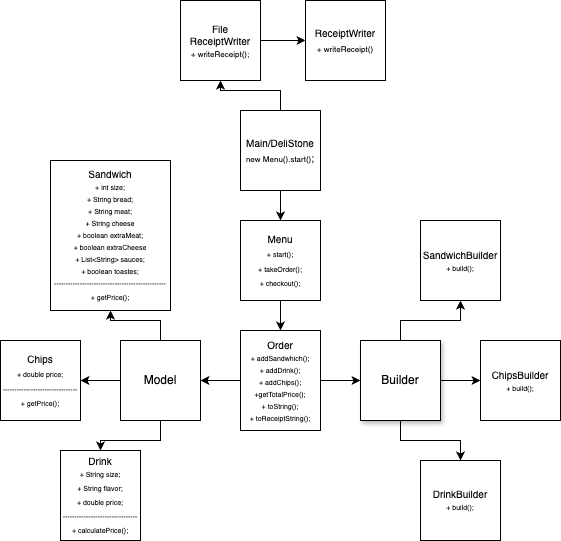

The diagram above was exported from draw.io. Its source (the exported page's mxGraphModel, read from the mxfile embedded in the PNG):
<mxGraphModel dx="531" dy="580" grid="1" gridSize="10" guides="1" tooltips="1" connect="1" arrows="1" fold="1" page="1" pageScale="1" pageWidth="850" pageHeight="1100" math="0" shadow="0">
  <root>
    <mxCell id="0" />
    <mxCell id="1" parent="0" />
    <mxCell id="9TgAlnvRkq--dwDKuRTf-20" value="" style="edgeStyle=orthogonalEdgeStyle;rounded=0;orthogonalLoop=1;jettySize=auto;html=1;" edge="1" parent="1" source="9TgAlnvRkq--dwDKuRTf-1" target="9TgAlnvRkq--dwDKuRTf-4">
      <mxGeometry relative="1" as="geometry" />
    </mxCell>
    <mxCell id="9TgAlnvRkq--dwDKuRTf-23" value="" style="edgeStyle=orthogonalEdgeStyle;rounded=0;orthogonalLoop=1;jettySize=auto;html=1;" edge="1" parent="1" source="9TgAlnvRkq--dwDKuRTf-1" target="9TgAlnvRkq--dwDKuRTf-9">
      <mxGeometry relative="1" as="geometry" />
    </mxCell>
    <mxCell id="9TgAlnvRkq--dwDKuRTf-24" value="" style="edgeStyle=orthogonalEdgeStyle;rounded=0;orthogonalLoop=1;jettySize=auto;html=1;" edge="1" parent="1" source="9TgAlnvRkq--dwDKuRTf-1" target="9TgAlnvRkq--dwDKuRTf-10">
      <mxGeometry relative="1" as="geometry" />
    </mxCell>
    <mxCell id="9TgAlnvRkq--dwDKuRTf-1" value="Builder" style="whiteSpace=wrap;html=1;aspect=fixed;shadow=1;" vertex="1" parent="1">
      <mxGeometry x="480" y="560" width="80" height="80" as="geometry" />
    </mxCell>
    <mxCell id="9TgAlnvRkq--dwDKuRTf-32" value="" style="edgeStyle=orthogonalEdgeStyle;rounded=0;orthogonalLoop=1;jettySize=auto;html=1;" edge="1" parent="1" source="9TgAlnvRkq--dwDKuRTf-2" target="9TgAlnvRkq--dwDKuRTf-11">
      <mxGeometry relative="1" as="geometry" />
    </mxCell>
    <mxCell id="9TgAlnvRkq--dwDKuRTf-36" value="" style="edgeStyle=orthogonalEdgeStyle;rounded=0;orthogonalLoop=1;jettySize=auto;html=1;" edge="1" parent="1" source="9TgAlnvRkq--dwDKuRTf-2" target="9TgAlnvRkq--dwDKuRTf-13">
      <mxGeometry relative="1" as="geometry" />
    </mxCell>
    <mxCell id="9TgAlnvRkq--dwDKuRTf-37" value="" style="edgeStyle=orthogonalEdgeStyle;rounded=0;orthogonalLoop=1;jettySize=auto;html=1;" edge="1" parent="1" source="9TgAlnvRkq--dwDKuRTf-2" target="9TgAlnvRkq--dwDKuRTf-12">
      <mxGeometry relative="1" as="geometry" />
    </mxCell>
    <mxCell id="9TgAlnvRkq--dwDKuRTf-2" value="Model" style="whiteSpace=wrap;html=1;aspect=fixed;" vertex="1" parent="1">
      <mxGeometry x="240" y="560" width="80" height="80" as="geometry" />
    </mxCell>
    <mxCell id="9TgAlnvRkq--dwDKuRTf-4" value="&lt;div style=&quot;line-height: 100%;&quot;&gt;&lt;font style=&quot;font-size: 10px;&quot;&gt;DrinkBuilder&lt;/font&gt;&lt;/div&gt;&lt;div style=&quot;line-height: 100%;&quot;&gt;&lt;font style=&quot;font-size: 7px;&quot;&gt;+ build();&lt;/font&gt;&lt;/div&gt;" style="whiteSpace=wrap;html=1;aspect=fixed;" vertex="1" parent="1">
      <mxGeometry x="540" y="680" width="80" height="80" as="geometry" />
    </mxCell>
    <mxCell id="9TgAlnvRkq--dwDKuRTf-19" value="" style="edgeStyle=orthogonalEdgeStyle;rounded=0;orthogonalLoop=1;jettySize=auto;html=1;" edge="1" parent="1" source="9TgAlnvRkq--dwDKuRTf-6" target="9TgAlnvRkq--dwDKuRTf-1">
      <mxGeometry relative="1" as="geometry" />
    </mxCell>
    <mxCell id="9TgAlnvRkq--dwDKuRTf-30" value="" style="edgeStyle=orthogonalEdgeStyle;rounded=0;orthogonalLoop=1;jettySize=auto;html=1;" edge="1" parent="1" source="9TgAlnvRkq--dwDKuRTf-6" target="9TgAlnvRkq--dwDKuRTf-2">
      <mxGeometry relative="1" as="geometry" />
    </mxCell>
    <mxCell id="9TgAlnvRkq--dwDKuRTf-6" value="&lt;div style=&quot;line-height: 100%;&quot;&gt;&lt;font style=&quot;line-height: 100%; font-size: 10px;&quot;&gt;&lt;font style=&quot;&quot;&gt;Ord&lt;/font&gt;er&lt;/font&gt;&lt;div&gt;&lt;font style=&quot;font-size: 7px; line-height: 100%;&quot;&gt;+ addSandwhich();&lt;/font&gt;&lt;/div&gt;&lt;div&gt;&lt;font style=&quot;font-size: 7px; line-height: 100%;&quot;&gt;+ addDrink();&lt;/font&gt;&lt;/div&gt;&lt;div&gt;&lt;font style=&quot;font-size: 7px; line-height: 100%;&quot;&gt;+ addChips();&lt;/font&gt;&lt;/div&gt;&lt;div&gt;&lt;font style=&quot;font-size: 7px; line-height: 100%;&quot;&gt;+getTotalPrice();&lt;/font&gt;&lt;/div&gt;&lt;div&gt;&lt;font style=&quot;font-size: 7px; line-height: 100%;&quot;&gt;+ toString();&lt;/font&gt;&lt;/div&gt;&lt;div&gt;&lt;font style=&quot;font-size: 7px; line-height: 100%;&quot;&gt;+ toReceiptString();&lt;/font&gt;&lt;/div&gt;&lt;/div&gt;" style="whiteSpace=wrap;html=1;" vertex="1" parent="1">
      <mxGeometry x="360" y="550" width="80" height="100" as="geometry" />
    </mxCell>
    <mxCell id="9TgAlnvRkq--dwDKuRTf-7" value="&lt;font style=&quot;font-size: 10px; line-height: 100%;&quot;&gt;ReceiptWriter&lt;/font&gt;&lt;div&gt;&lt;font style=&quot;line-height: 100%; font-size: 8px;&quot;&gt;+ writeReceipt()&lt;/font&gt;&lt;/div&gt;" style="whiteSpace=wrap;html=1;aspect=fixed;" vertex="1" parent="1">
      <mxGeometry x="425" y="220" width="80" height="80" as="geometry" />
    </mxCell>
    <mxCell id="9TgAlnvRkq--dwDKuRTf-9" value="&lt;div style=&quot;line-height: 100%;&quot;&gt;&lt;font style=&quot;font-size: 10px;&quot;&gt;ChipsBuilder&lt;/font&gt;&lt;div&gt;&lt;font style=&quot;font-size: 7px; line-height: 100%;&quot;&gt;+ build();&lt;/font&gt;&lt;/div&gt;&lt;/div&gt;" style="whiteSpace=wrap;html=1;aspect=fixed;" vertex="1" parent="1">
      <mxGeometry x="600" y="560" width="80" height="80" as="geometry" />
    </mxCell>
    <mxCell id="9TgAlnvRkq--dwDKuRTf-10" value="&lt;div style=&quot;line-height: 100%;&quot;&gt;&lt;font style=&quot;font-size: 10px; line-height: 100%;&quot;&gt;Sandwich&lt;/font&gt;&lt;span style=&quot;font-size: 10px; background-color: transparent; color: light-dark(rgb(0, 0, 0), rgb(255, 255, 255));&quot;&gt;Builder&lt;/span&gt;&lt;div&gt;&lt;font style=&quot;line-height: 100%; font-size: 7px;&quot;&gt;+ build();&lt;/font&gt;&lt;/div&gt;&lt;/div&gt;" style="whiteSpace=wrap;html=1;aspect=fixed;" vertex="1" parent="1">
      <mxGeometry x="540" y="440" width="80" height="80" as="geometry" />
    </mxCell>
    <mxCell id="9TgAlnvRkq--dwDKuRTf-11" value="&lt;div style=&quot;line-height: 100%;&quot;&gt;&lt;font style=&quot;line-height: 100%; font-size: 10px;&quot;&gt;Sandwich&lt;/font&gt;&lt;div&gt;&lt;font style=&quot;font-size: 7px; line-height: 100%;&quot;&gt;+ int size;&lt;/font&gt;&lt;/div&gt;&lt;div&gt;&lt;font style=&quot;font-size: 7px; line-height: 100%;&quot;&gt;+ String bread;&lt;/font&gt;&lt;/div&gt;&lt;div&gt;&lt;font style=&quot;font-size: 7px; line-height: 100%;&quot;&gt;+ String meat;&lt;/font&gt;&lt;/div&gt;&lt;div&gt;&lt;font style=&quot;font-size: 7px; line-height: 100%;&quot;&gt;+ String cheese&lt;/font&gt;&lt;/div&gt;&lt;div&gt;&lt;font style=&quot;font-size: 7px; line-height: 100%;&quot;&gt;+ boolean extraMeat;&lt;/font&gt;&lt;/div&gt;&lt;div&gt;&lt;font style=&quot;font-size: 7px; line-height: 100%;&quot;&gt;+ boolean extraCheese&lt;/font&gt;&lt;/div&gt;&lt;div&gt;&lt;font style=&quot;font-size: 7px; line-height: 100%;&quot;&gt;+ List&amp;lt;String&amp;gt; sauces;&lt;/font&gt;&lt;/div&gt;&lt;div&gt;&lt;font style=&quot;font-size: 7px; line-height: 100%;&quot;&gt;+ boolean toastes;&lt;/font&gt;&lt;/div&gt;&lt;div&gt;&lt;span style=&quot;font-size: 7px;&quot;&gt;------------------------------------------------&lt;/span&gt;&lt;/div&gt;&lt;div&gt;&lt;span style=&quot;font-size: 7px;&quot;&gt;+ getPrice();&lt;/span&gt;&lt;/div&gt;&lt;/div&gt;" style="whiteSpace=wrap;html=1;" vertex="1" parent="1">
      <mxGeometry x="170" y="380" width="120" height="150" as="geometry" />
    </mxCell>
    <mxCell id="9TgAlnvRkq--dwDKuRTf-12" value="&lt;div style=&quot;line-height: 100%;&quot;&gt;&lt;font style=&quot;font-size: 10px;&quot;&gt;Drink&lt;/font&gt;&lt;/div&gt;&lt;div style=&quot;line-height: 100%;&quot;&gt;&lt;font style=&quot;font-size: 7px;&quot;&gt;+ String size;&lt;/font&gt;&lt;/div&gt;&lt;div style=&quot;line-height: 100%;&quot;&gt;&lt;font style=&quot;font-size: 7px;&quot;&gt;+ String flavor;&lt;/font&gt;&lt;/div&gt;&lt;div style=&quot;line-height: 100%;&quot;&gt;&lt;span style=&quot;font-size: 7px;&quot;&gt;+ double price;&lt;/span&gt;&lt;/div&gt;&lt;div style=&quot;line-height: 100%;&quot;&gt;&lt;span style=&quot;font-size: 7px;&quot;&gt;--------------------------------&lt;/span&gt;&lt;span style=&quot;font-size: 7px;&quot;&gt;&lt;/span&gt;&lt;/div&gt;&lt;div style=&quot;line-height: 100%;&quot;&gt;&lt;span style=&quot;font-size: 7px;&quot;&gt;+ calculatePrice();&lt;/span&gt;&lt;/div&gt;" style="whiteSpace=wrap;html=1;" vertex="1" parent="1">
      <mxGeometry x="180" y="670" width="80" height="90" as="geometry" />
    </mxCell>
    <mxCell id="9TgAlnvRkq--dwDKuRTf-13" value="&lt;font style=&quot;font-size: 10px; line-height: 100%;&quot;&gt;Chips&lt;/font&gt;&lt;div&gt;&lt;font style=&quot;line-height: 100%; font-size: 7px;&quot;&gt;+ double price;&lt;/font&gt;&lt;/div&gt;&lt;div&gt;&lt;font style=&quot;line-height: 100%; font-size: 7px;&quot;&gt;--------------------------------&lt;/font&gt;&lt;/div&gt;&lt;div&gt;&lt;font style=&quot;line-height: 100%; font-size: 7px;&quot;&gt;+ getPrice();&lt;/font&gt;&lt;/div&gt;" style="whiteSpace=wrap;html=1;aspect=fixed;" vertex="1" parent="1">
      <mxGeometry x="120" y="560" width="80" height="80" as="geometry" />
    </mxCell>
    <mxCell id="9TgAlnvRkq--dwDKuRTf-35" value="" style="edgeStyle=orthogonalEdgeStyle;rounded=0;orthogonalLoop=1;jettySize=auto;html=1;" edge="1" parent="1" source="9TgAlnvRkq--dwDKuRTf-14" target="9TgAlnvRkq--dwDKuRTf-33">
      <mxGeometry relative="1" as="geometry" />
    </mxCell>
    <mxCell id="9TgAlnvRkq--dwDKuRTf-39" value="" style="edgeStyle=orthogonalEdgeStyle;rounded=0;orthogonalLoop=1;jettySize=auto;html=1;" edge="1" parent="1" source="9TgAlnvRkq--dwDKuRTf-14" target="9TgAlnvRkq--dwDKuRTf-31">
      <mxGeometry relative="1" as="geometry" />
    </mxCell>
    <mxCell id="9TgAlnvRkq--dwDKuRTf-14" value="&lt;div&gt;&lt;font style=&quot;font-size: 10px;&quot;&gt;Main/DeliStone&lt;/font&gt;&lt;div&gt;&lt;font style=&quot;background-color: transparent; color: light-dark(rgb(0, 0, 0), rgb(255, 255, 255)); font-size: 8px;&quot;&gt;new Menu().start()&lt;/font&gt;&lt;font style=&quot;background-color: transparent; color: light-dark(rgb(0, 0, 0), rgb(255, 255, 255)); font-size: 10px;&quot;&gt;;&lt;/font&gt;&lt;/div&gt;&lt;/div&gt;" style="whiteSpace=wrap;html=1;aspect=fixed;" vertex="1" parent="1">
      <mxGeometry x="360" y="330" width="80" height="80" as="geometry" />
    </mxCell>
    <mxCell id="9TgAlnvRkq--dwDKuRTf-38" value="" style="edgeStyle=orthogonalEdgeStyle;rounded=0;orthogonalLoop=1;jettySize=auto;html=1;" edge="1" parent="1" source="9TgAlnvRkq--dwDKuRTf-31" target="9TgAlnvRkq--dwDKuRTf-7">
      <mxGeometry relative="1" as="geometry" />
    </mxCell>
    <mxCell id="9TgAlnvRkq--dwDKuRTf-31" value="&lt;div style=&quot;line-height: 100%;&quot;&gt;&lt;font style=&quot;font-size: 10px; line-height: 100%;&quot;&gt;File&lt;/font&gt;&lt;div&gt;&lt;font style=&quot;font-size: 10px; line-height: 100%;&quot;&gt;ReceiptWriter&lt;/font&gt;&lt;/div&gt;&lt;div&gt;&lt;font style=&quot;line-height: 100%; font-size: 8px;&quot;&gt;+ writeReceipt();&lt;/font&gt;&lt;/div&gt;&lt;/div&gt;" style="whiteSpace=wrap;html=1;aspect=fixed;" vertex="1" parent="1">
      <mxGeometry x="300" y="220" width="80" height="80" as="geometry" />
    </mxCell>
    <mxCell id="9TgAlnvRkq--dwDKuRTf-34" value="" style="edgeStyle=orthogonalEdgeStyle;rounded=0;orthogonalLoop=1;jettySize=auto;html=1;" edge="1" parent="1" source="9TgAlnvRkq--dwDKuRTf-33" target="9TgAlnvRkq--dwDKuRTf-6">
      <mxGeometry relative="1" as="geometry" />
    </mxCell>
    <mxCell id="9TgAlnvRkq--dwDKuRTf-33" value="&lt;font style=&quot;font-size: 10px; line-height: 100%;&quot;&gt;Menu&lt;/font&gt;&lt;div&gt;&lt;font style=&quot;line-height: 100%; font-size: 7px;&quot;&gt;+ start();&lt;/font&gt;&lt;/div&gt;&lt;div&gt;&lt;font style=&quot;line-height: 100%; font-size: 7px;&quot;&gt;+ takeOrder();&lt;/font&gt;&lt;/div&gt;&lt;div&gt;&lt;font style=&quot;line-height: 100%; font-size: 7px;&quot;&gt;+ checkout();&lt;/font&gt;&lt;/div&gt;" style="whiteSpace=wrap;html=1;aspect=fixed;" vertex="1" parent="1">
      <mxGeometry x="360" y="440" width="80" height="80" as="geometry" />
    </mxCell>
  </root>
</mxGraphModel>